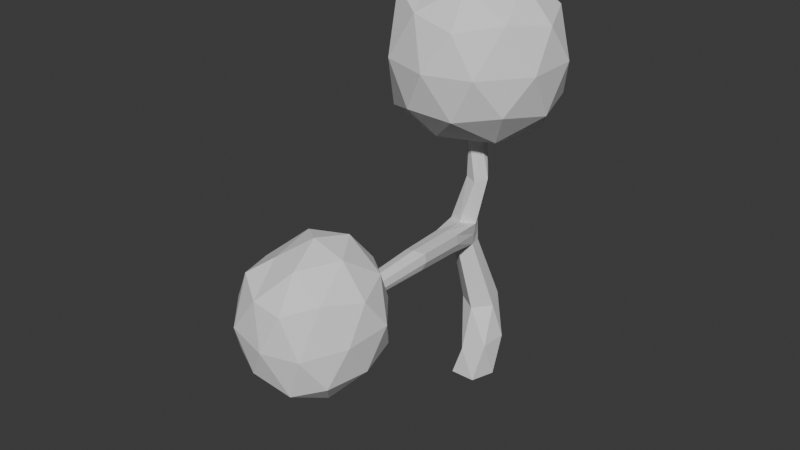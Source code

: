 # Source: tree_attempt.blend  (saved by Blender 4.0.36; exported with 4.5.12 LTS)
import bpy
from mathutils import Matrix  # noqa: F401  (used for matrix-valued properties, if any)

bpy.ops.wm.read_factory_settings(use_empty=True)
scene = bpy.context.scene
scene.name = 'Scene'

# ---- collections
col_collection = bpy.data.collections.new('Collection'); scene.collection.children.link(col_collection)

# ---- world
world_world = bpy.data.worlds.new('World'); scene.world = world_world
world_world.use_nodes = True; world_world.node_tree.nodes.clear()
_N = world_world.node_tree.nodes; _L = world_world.node_tree.links
n0 = _N.new('ShaderNodeOutputWorld'); n0.name = 'World Output'; n0.location = (300, 300)
n1 = _N.new('ShaderNodeBackground'); n1.name = 'Background'; n1.location = (10, 300)
n1.inputs[0].default_value = (0.05088, 0.05088, 0.05088, 1.0)
_L.new(n1.outputs[0], n0.inputs[0])
n0.is_active_output = True
world_world.color = (0.05088, 0.05088, 0.05088)
world_world.use_sun_shadow = False
world_world.sun_shadow_jitter_overblur = 0.0

# ---- meshes
me_icosphere = bpy.data.meshes.new('Icosphere')
me_icosphere.from_pydata([(0.03344, 0.03846, 3.063), (0.695, -0.5257, 3.633), (-0.2893, -0.8782, 3.606), (-0.9073, -0.02757, 3.606), (-0.2764, 0.8506, 3.64), (0.7525, 0.538, 3.636), (0.2478, -0.8506, 4.528), (-0.7054, -0.5257, 4.807), (-0.6833, 0.4844, 4.561), (0.3141, 0.7822, 4.581), (0.8944, 0.0, 4.534), (0.0, 0.0, 5.087), (-0.1714, -0.519, 3.213), (0.4484, -0.2825, 3.22), (0.2431, -0.809, 3.557), (0.8737, 0.02656, 3.545), (0.5208, 0.4188, 3.169), (-0.5346, -0.01904, 3.213), (-0.725, -0.5787, 3.466), (-0.1394, 0.5266, 3.22), (-0.6882, 0.5, 3.561), (0.284, 0.8188, 3.558), (0.9313, -0.309, 4.082), (0.9483, 0.2913, 4.1), (-0.01977, -1.0, 4.082), (0.5061, -0.809, 4.069), (-0.9569, -0.3255, 4.095), (-0.5935, -0.8253, 4.095), (-0.5599, 0.7805, 4.105), (-0.9511, 0.309, 4.087), (0.5762, 0.7357, 4.143), (0.02809, 0.9506, 4.121), (0.6684, -0.5, 4.608), (-0.261, -0.809, 4.641), (-0.8488, -3.801e-09, 4.641), (-0.1477, 0.6911, 4.689), (0.6854, 0.4823, 4.626), (0.1625, -0.5, 4.938), (0.5257, 0.0, 4.938), (-0.4234, -0.309, 4.966), (-0.3975, 0.2805, 4.956), (0.1903, 0.4715, 4.956), (-0.1152, 0.3221, 0.9697), (0.07849, 0.3131, 0.4011), (0.0548, 0.259, -0.0061), (-0.01846, -0.1145, 3.12), (0.3012, 0.08015, -0.0061), (-0.1146, -0.01782, 3.12), (0.2072, -0.2095, -0.0061), (-0.05235, 0.1035, 3.12), (-0.09727, -0.2096, -0.0061), (0.08221, 0.08176, 3.12), (-0.1915, 0.07995, -0.0061), (0.1032, -0.05293, 3.12), (-0.1948, 0.07263, 1.896), (-0.07292, -0.06403, 2.607), (-0.0661, 0.08955, 2.647), (-0.002708, 0.0875, 1.891), (0.1448, 0.3425, 0.9737), (0.3273, 0.2067, 0.4911), (0.08629, 0.1276, 2.658), (0.0708, -0.085, 1.919), (0.2448, 0.1064, 0.9265), (0.2864, -0.09602, 0.4558), (0.1736, -0.001686, 2.623), (-0.2387, -0.1127, 1.926), (0.04674, -0.05987, 0.8932), (0.01237, -0.1742, 0.3546), (0.07524, -0.12, 2.591), (-0.1757, 0.07346, 0.9199), (-0.1162, 0.07336, 0.3176), (-0.2308, -0.1314, 2.057), (-0.2465, -0.09393, 1.795), (-0.1845, 0.08858, 1.768), (-0.2051, 0.05668, 2.025), (0.00554, 0.08516, 1.76), (-0.01096, 0.08984, 2.022), (0.06043, -0.09643, 1.784), (0.08117, -0.07358, 2.054), (-0.09452, -0.2037, 1.81), (-0.05186, -0.2118, 2.08), (-0.1088, -0.597, 2.016), (-0.07057, -0.6177, 2.127), (0.03673, -0.6516, 1.903), (0.1582, -0.5995, 1.913), (0.1918, -0.5581, 2.012), (0.06208, -0.6432, 2.164), (-0.084, -0.6107, 1.917), (0.1736, -0.5657, 2.124), (0.3252, -1.296, 2.142), (0.2978, -1.339, 2.058), (0.06179, -1.336, 2.147), (0.191, -1.392, 2.056), (0.09354, -1.353, 2.245), (0.2096, -1.373, 2.281), (0.08408, -1.353, 2.061), (0.3082, -1.299, 2.239), (0.3172, -1.99, 2.133), (0.293, -2.039, 2.074), (0.1076, -2.019, 2.147), (0.2087, -2.078, 2.079), (0.1336, -2.022, 2.226), (0.2277, -2.035, 2.251), (0.1226, -2.047, 2.083), (0.3043, -1.982, 2.211), (0.1128, -2.656, 2.277), (0.1776, -2.606, 2.227), (0.1706, -2.647, 2.173), (0.02462, -2.627, 2.251), (0.0994, -2.691, 2.219), (0.03197, -2.6, 2.311), (0.1262, -2.621, 2.335), (0.01727, -2.654, 2.191), (0.1847, -2.565, 2.281), (0.3509, -2.956, 1.531), (0.8538, -3.404, 1.891), (0.1343, -3.649, 1.895), (-0.4058, -3.036, 2.028), (0.1115, -2.357, 1.991), (0.9007, -2.595, 2.027), (0.5222, -3.654, 2.656), (-0.108, -3.448, 2.803), (-0.1753, -2.635, 2.764), (0.5643, -2.418, 2.77), (0.9878, -3.016, 2.7), (0.3551, -2.997, 3.14), (0.2259, -3.378, 1.606), (0.6758, -3.209, 1.619), (0.5536, -3.591, 1.78), (0.978, -2.993, 1.939), (0.7087, -2.681, 1.654), (-0.08736, -3.009, 1.685), (-0.2495, -3.445, 1.901), (0.2129, -2.583, 1.638), (-0.2021, -2.623, 1.945), (0.5311, -2.382, 1.937), (1.002, -3.258, 2.327), (1.048, -2.786, 2.373), (0.3457, -3.746, 2.253), (0.7104, -3.615, 2.232), (-0.4212, -3.283, 2.357), (-0.1018, -3.644, 2.299), (-0.09821, -2.426, 2.398), (-0.418, -2.787, 2.395), (0.7755, -2.45, 2.423), (0.3413, -2.303, 2.413), (0.7996, -3.401, 2.758), (0.2002, -3.645, 2.698), (-0.2677, -3.026, 2.752), (0.2155, -2.474, 2.876), (0.8495, -2.642, 2.784), (0.4751, -3.394, 2.996), (0.7154, -3.004, 3.033), (0.1074, -3.261, 2.963), (0.06961, -2.778, 3.052), (0.4671, -2.639, 3.071)], [], [(0, 13, 12), (1, 13, 15), (0, 12, 17), (0, 17, 19), (0, 19, 16), (1, 15, 22), (2, 14, 24), (3, 18, 26), (4, 20, 28), (5, 21, 30), (1, 22, 25), (2, 24, 27), (3, 26, 29), (4, 28, 31), (5, 30, 23), (6, 32, 37), (7, 33, 39), (8, 34, 40), (9, 35, 41), (10, 36, 38), (38, 41, 11), (38, 36, 41), (36, 9, 41), (41, 40, 11), (41, 35, 40), (35, 8, 40), (40, 39, 11), (40, 34, 39), (34, 7, 39), (39, 37, 11), (39, 33, 37), (33, 6, 37), (37, 38, 11), (37, 32, 38), (32, 10, 38), (23, 36, 10), (23, 30, 36), (30, 9, 36), (31, 35, 9), (31, 28, 35), (28, 8, 35), (29, 34, 8), (29, 26, 34), (26, 7, 34), (27, 33, 7), (27, 24, 33), (24, 6, 33), (25, 32, 6), (25, 22, 32), (22, 10, 32), (30, 31, 9), (30, 21, 31), (21, 4, 31), (28, 29, 8), (28, 20, 29), (20, 3, 29), (26, 27, 7), (26, 18, 27), (18, 2, 27), (24, 25, 6), (24, 14, 25), (14, 1, 25), (22, 23, 10), (22, 15, 23), (15, 5, 23), (16, 21, 5), (16, 19, 21), (19, 4, 21), (19, 20, 4), (19, 17, 20), (17, 3, 20), (17, 18, 3), (17, 12, 18), (12, 2, 18), (15, 16, 5), (15, 13, 16), (13, 0, 16), (12, 14, 2), (12, 13, 14), (13, 1, 14), (66, 77, 79, 69), (42, 72, 73, 58), (55, 45, 47, 56), (48, 63, 67, 50), (80, 68, 55, 71), (56, 47, 49, 60), (67, 66, 69, 70), (70, 69, 42, 43), (60, 49, 51, 64), (47, 45, 53, 51, 49), (52, 70, 43, 44), (64, 51, 53, 68), (71, 74, 54, 65), (50, 67, 70, 52), (68, 53, 45, 55), (44, 46, 48, 50, 52), (63, 62, 66, 67), (78, 64, 68, 80), (62, 75, 77, 66), (46, 59, 63, 48), (59, 58, 62, 63), (74, 56, 60, 76), (76, 60, 64, 78), (44, 43, 59, 46), (43, 42, 58, 59), (58, 73, 75, 62), (69, 79, 72, 42), (71, 65, 81, 82), (80, 71, 82, 86), (57, 61, 77, 75), (54, 57, 75, 73), (65, 54, 73, 72), (71, 55, 56, 74), (74, 76, 57, 54), (76, 78, 61, 57), (72, 79, 83, 87), (78, 80, 86, 88), (87, 83, 92, 95), (88, 86, 94, 96), (84, 85, 89, 90), (81, 87, 95, 91), (77, 61, 85, 84), (79, 77, 84, 83), (61, 78, 88, 85), (65, 72, 87, 81), (90, 89, 97, 98), (91, 95, 103, 99), (89, 96, 104, 97), (92, 90, 98, 100), (86, 82, 93, 94), (83, 84, 90, 92), (82, 81, 91, 93), (85, 88, 96, 89), (103, 100, 109, 112), (104, 102, 111, 113), (98, 97, 106, 107), (99, 103, 112, 108), (96, 94, 102, 104), (95, 92, 100, 103), (94, 93, 101, 102), (93, 91, 99, 101), (105, 108, 112, 109), (106, 105, 109, 107), (113, 111, 105, 106), (111, 110, 108, 105), (102, 101, 110, 111), (101, 99, 108, 110), (100, 98, 107, 109), (97, 104, 113, 106), (114, 127, 126), (115, 127, 129), (114, 126, 131), (114, 131, 133), (114, 133, 130), (115, 129, 136), (116, 128, 138), (117, 132, 140), (118, 134, 142), (119, 135, 144), (115, 136, 139), (116, 138, 141), (117, 140, 143), (118, 142, 145), (119, 144, 137), (120, 146, 151), (121, 147, 153), (122, 148, 154), (123, 149, 155), (124, 150, 152), (152, 155, 125), (152, 150, 155), (150, 123, 155), (155, 154, 125), (155, 149, 154), (149, 122, 154), (154, 153, 125), (154, 148, 153), (148, 121, 153), (153, 151, 125), (153, 147, 151), (147, 120, 151), (151, 152, 125), (151, 146, 152), (146, 124, 152), (137, 150, 124), (137, 144, 150), (144, 123, 150), (145, 149, 123), (145, 142, 149), (142, 122, 149), (143, 148, 122), (143, 140, 148), (140, 121, 148), (141, 147, 121), (141, 138, 147), (138, 120, 147), (139, 146, 120), (139, 136, 146), (136, 124, 146), (144, 145, 123), (144, 135, 145), (135, 118, 145), (142, 143, 122), (142, 134, 143), (134, 117, 143), (140, 141, 121), (140, 132, 141), (132, 116, 141), (138, 139, 120), (138, 128, 139), (128, 115, 139), (136, 137, 124), (136, 129, 137), (129, 119, 137), (130, 135, 119), (130, 133, 135), (133, 118, 135), (133, 134, 118), (133, 131, 134), (131, 117, 134), (131, 132, 117), (131, 126, 132), (126, 116, 132), (129, 130, 119), (129, 127, 130), (127, 114, 130), (126, 128, 116), (126, 127, 128), (127, 115, 128)])
_uv = me_icosphere.uv_layers.new(name='UVMap')
_uv.uv.foreach_set('vector', [0.1818, 0.0, 0.2273, 0.07873, 0.1364, 0.07873, 0.2727, 0.1575, 0.3182, 0.07873, 0.3636, 0.1575, 0.9091, 0.0, 0.9545, 0.07873, 0.8636, 0.07873, 0.7273, 0.0, 0.7727, 0.07873, 0.6818, 0.07873, 0.5455, 0.0, 0.5909, 0.07873, 0.5, 0.07873, 0.2727, 0.1575, 0.3636, 0.1575, 0.3182, 0.2362, 0.09091, 0.1575, 0.1818, 0.1575, 0.1364, 0.2362, 0.8182, 0.1575, 0.9091, 0.1575, 0.8636, 0.2362, 0.6364, 0.1575, 0.7273, 0.1575, 0.6818, 0.2362, 0.4545, 0.1575, 0.5455, 0.1575, 0.5, 0.2362, 0.2727, 0.1575, 0.3182, 0.2362, 0.2273, 0.2362, 0.09091, 0.1575, 0.1364, 0.2362, 0.04546, 0.2362, 0.8182, 0.1575, 0.8636, 0.2362, 0.7727, 0.2362, 0.6364, 0.1575, 0.6818, 0.2362, 0.5909, 0.2362, 0.4545, 0.1575, 0.5, 0.2362, 0.4091, 0.2362, 0.1818, 0.3149, 0.2727, 0.3149, 0.2273, 0.3937, 0.0, 0.3149, 0.09091, 0.3149, 0.04546, 0.3937, 0.7273, 0.3149, 0.8182, 0.3149, 0.7727, 0.3937, 0.5455, 0.3149, 0.6364, 0.3149, 0.5909, 0.3937, 0.3636, 0.3149, 0.4545, 0.3149, 0.4091, 0.3937, 0.4091, 0.3937, 0.5, 0.3937, 0.4545, 0.4724, 0.4091, 0.3937, 0.4545, 0.3149, 0.5, 0.3937, 0.4545, 0.3149, 0.5455, 0.3149, 0.5, 0.3937, 0.5909, 0.3937, 0.6818, 0.3937, 0.6364, 0.4724, 0.5909, 0.3937, 0.6364, 0.3149, 0.6818, 0.3937, 0.6364, 0.3149, 0.7273, 0.3149, 0.6818, 0.3937, 0.7727, 0.3937, 0.8636, 0.3937, 0.8182, 0.4724, 0.7727, 0.3937, 0.8182, 0.3149, 0.8636, 0.3937, 0.8182, 0.3149, 0.9091, 0.3149, 0.8636, 0.3937, 0.04546, 0.3937, 0.1364, 0.3937, 0.09091, 0.4724, 0.04546, 0.3937, 0.09091, 0.3149, 0.1364, 0.3937, 0.09091, 0.3149, 0.1818, 0.3149, 0.1364, 0.3937, 0.2273, 0.3937, 0.3182, 0.3937, 0.2727, 0.4724, 0.2273, 0.3937, 0.2727, 0.3149, 0.3182, 0.3937, 0.2727, 0.3149, 0.3636, 0.3149, 0.3182, 0.3937, 0.4091, 0.2362, 0.4545, 0.3149, 0.3636, 0.3149, 0.4091, 0.2362, 0.5, 0.2362, 0.4545, 0.3149, 0.5, 0.2362, 0.5455, 0.3149, 0.4545, 0.3149, 0.5909, 0.2362, 0.6364, 0.3149, 0.5455, 0.3149, 0.5909, 0.2362, 0.6818, 0.2362, 0.6364, 0.3149, 0.6818, 0.2362, 0.7273, 0.3149, 0.6364, 0.3149, 0.7727, 0.2362, 0.8182, 0.3149, 0.7273, 0.3149, 0.7727, 0.2362, 0.8636, 0.2362, 0.8182, 0.3149, 0.8636, 0.2362, 0.9091, 0.3149, 0.8182, 0.3149, 0.04546, 0.2362, 0.09091, 0.3149, 0.0, 0.3149, 0.04546, 0.2362, 0.1364, 0.2362, 0.09091, 0.3149, 0.1364, 0.2362, 0.1818, 0.3149, 0.09091, 0.3149, 0.2273, 0.2362, 0.2727, 0.3149, 0.1818, 0.3149, 0.2273, 0.2362, 0.3182, 0.2362, 0.2727, 0.3149, 0.3182, 0.2362, 0.3636, 0.3149, 0.2727, 0.3149, 0.5, 0.2362, 0.5909, 0.2362, 0.5455, 0.3149, 0.5, 0.2362, 0.5455, 0.1575, 0.5909, 0.2362, 0.5455, 0.1575, 0.6364, 0.1575, 0.5909, 0.2362, 0.6818, 0.2362, 0.7727, 0.2362, 0.7273, 0.3149, 0.6818, 0.2362, 0.7273, 0.1575, 0.7727, 0.2362, 0.7273, 0.1575, 0.8182, 0.1575, 0.7727, 0.2362, 0.8636, 0.2362, 0.9545, 0.2362, 0.9091, 0.3149, 0.8636, 0.2362, 0.9091, 0.1575, 0.9545, 0.2362, 0.9091, 0.1575, 1.0, 0.1575, 0.9545, 0.2362, 0.1364, 0.2362, 0.2273, 0.2362, 0.1818, 0.3149, 0.1364, 0.2362, 0.1818, 0.1575, 0.2273, 0.2362, 0.1818, 0.1575, 0.2727, 0.1575, 0.2273, 0.2362, 0.3182, 0.2362, 0.4091, 0.2362, 0.3636, 0.3149, 0.3182, 0.2362, 0.3636, 0.1575, 0.4091, 0.2362, 0.3636, 0.1575, 0.4545, 0.1575, 0.4091, 0.2362, 0.5, 0.07873, 0.5455, 0.1575, 0.4545, 0.1575, 0.5, 0.07873, 0.5909, 0.07873, 0.5455, 0.1575, 0.5909, 0.07873, 0.6364, 0.1575, 0.5455, 0.1575, 0.6818, 0.07873, 0.7273, 0.1575, 0.6364, 0.1575, 0.6818, 0.07873, 0.7727, 0.07873, 0.7273, 0.1575, 0.7727, 0.07873, 0.8182, 0.1575, 0.7273, 0.1575, 0.8636, 0.07873, 0.9091, 0.1575, 0.8182, 0.1575, 0.8636, 0.07873, 0.9545, 0.07873, 0.9091, 0.1575, 0.9545, 0.07873, 1.0, 0.1575, 0.9091, 0.1575, 0.3636, 0.1575, 0.4091, 0.07873, 0.4545, 0.1575, 0.3636, 0.1575, 0.3182, 0.07873, 0.4091, 0.07873, 0.3182, 0.07873, 0.3636, 0.0, 0.4091, 0.07873, 0.1364, 0.07873, 0.1818, 0.1575, 0.09091, 0.1575, 0.1364, 0.07873, 0.2273, 0.07873, 0.1818, 0.1575, 0.2273, 0.07873, 0.2727, 0.1575, 0.1818, 0.1575, 0.4, 0.7, 0.4, 0.7864, 0.2, 0.7864, 0.2, 0.7, 1.0, 0.7, 1.0, 0.7865, 0.8, 0.7867, 0.8, 0.7, 1.0, 0.9, 1.0, 1.0, 0.8, 1.0, 0.8, 0.9, 0.6, 0.5, 0.6, 0.6, 0.4, 0.6, 0.4, 0.5, 0.2, 0.8201, 0.2, 0.9, 2.98e-08, 0.9, 2.98e-08, 0.8193, 0.8, 0.9, 0.8, 1.0, 0.6, 1.0, 0.6, 0.9, 0.4, 0.6, 0.4, 0.7, 0.2, 0.7, 0.2, 0.6, 0.2, 0.6, 0.2, 0.7, 2.98e-08, 0.7, 2.98e-08, 0.6, 0.6, 0.9, 0.6, 1.0, 0.4, 1.0, 0.4, 0.9, 0.4783, 0.3242, 0.25, 0.49, 0.02175, 0.3242, 0.1089, 0.05584, 0.3911, 0.05584, 0.2, 0.5, 0.2, 0.6, 2.98e-08, 0.6, 2.98e-08, 0.5, 0.4, 0.9, 0.4, 1.0, 0.2, 1.0, 0.2, 0.9, 1.0, 0.8193, 0.8, 0.8177, 0.8, 0.8022, 1.0, 0.8029, 0.4, 0.5, 0.4, 0.6, 0.2, 0.6, 0.2, 0.5, 0.2, 0.9, 0.2, 1.0, 2.98e-08, 1.0, 2.98e-08, 0.9, 0.75, 0.49, 0.9783, 0.3242, 0.8911, 0.05584, 0.6089, 0.05584, 0.5217, 0.3242, 0.6, 0.6, 0.6, 0.7, 0.4, 0.7, 0.4, 0.6, 0.4, 0.8188, 0.4, 0.9, 0.2, 0.9, 0.2, 0.8201, 0.6, 0.7, 0.6, 0.7866, 0.4, 0.7864, 0.4, 0.7, 0.8, 0.5, 0.8, 0.6, 0.6, 0.6, 0.6, 0.5, 0.8, 0.6, 0.8, 0.7, 0.6, 0.7, 0.6, 0.6, 0.8, 0.8177, 0.8, 0.9, 0.6, 0.9, 0.6, 0.8174, 0.6, 0.8174, 0.6, 0.9, 0.4, 0.9, 0.4, 0.8188, 1.0, 0.5, 1.0, 0.6, 0.8, 0.6, 0.8, 0.5, 1.0, 0.6, 1.0, 0.7, 0.8, 0.7, 0.8, 0.6, 0.8, 0.7, 0.8, 0.7867, 0.6, 0.7866, 0.6, 0.7, 0.2, 0.7, 0.2, 0.7864, 2.98e-08, 0.7865, 2.98e-08, 0.7, 1.0, 0.8193, 1.0, 0.8029, 1.0, 0.8029, 1.0, 0.8193, 0.2, 0.8201, 2.98e-08, 0.8193, 2.98e-08, 0.8193, 0.2, 0.8201, 0.6, 0.802, 0.4, 0.8026, 0.4, 0.7864, 0.6, 0.7866, 0.8, 0.8022, 0.6, 0.802, 0.6, 0.7866, 0.8, 0.7867, 1.0, 0.8029, 0.8, 0.8022, 0.8, 0.7867, 1.0, 0.7865, 1.0, 0.8193, 1.0, 0.9, 0.8, 0.9, 0.8, 0.8177, 0.8, 0.8177, 0.6, 0.8174, 0.6, 0.802, 0.8, 0.8022, 0.6, 0.8174, 0.4, 0.8188, 0.4, 0.8026, 0.6, 0.802, 2.98e-08, 0.7865, 0.2, 0.7864, 0.2, 0.7864, 2.98e-08, 0.7865, 0.4, 0.8188, 0.2, 0.8201, 0.2, 0.8201, 0.4, 0.8188, 2.98e-08, 0.7865, 0.2, 0.7864, 0.2, 0.7864, 2.98e-08, 0.7865, 0.4, 0.8188, 0.2, 0.8201, 0.2, 0.8201, 0.4, 0.8188, 0.4, 0.7864, 0.4, 0.8026, 0.4, 0.8026, 0.4, 0.7864, 1.0, 0.8029, 1.0, 0.7865, 1.0, 0.7865, 1.0, 0.8029, 0.4, 0.7864, 0.4, 0.8026, 0.4, 0.8026, 0.4, 0.7864, 0.2, 0.7864, 0.4, 0.7864, 0.4, 0.7864, 0.2, 0.7864, 0.4, 0.8026, 0.4, 0.8188, 0.4, 0.8188, 0.4, 0.8026, 1.0, 0.8029, 1.0, 0.7865, 1.0, 0.7865, 1.0, 0.8029, 0.4, 0.7864, 0.4, 0.8026, 0.4, 0.8026, 0.4, 0.7864, 1.0, 0.8029, 1.0, 0.7865, 1.0, 0.7865, 1.0, 0.8029, 0.4, 0.8026, 0.4, 0.8188, 0.4, 0.8188, 0.4, 0.8026, 0.2, 0.7864, 0.4, 0.7864, 0.4, 0.7864, 0.2, 0.7864, 0.2, 0.8201, 2.98e-08, 0.8193, 2.98e-08, 0.8193, 0.2, 0.8201, 0.2, 0.7864, 0.4, 0.7864, 0.4, 0.7864, 0.2, 0.7864, 1.0, 0.8193, 1.0, 0.8029, 1.0, 0.8029, 1.0, 0.8193, 0.4, 0.8026, 0.4, 0.8188, 0.4, 0.8188, 0.4, 0.8026, 2.98e-08, 0.7865, 0.2, 0.7864, 0.2, 0.7864, 2.98e-08, 0.7865, 0.4, 0.8188, 0.2, 0.8201, 0.2, 0.8201, 0.4, 0.8188, 0.4, 0.7864, 0.4, 0.8026, 0.4, 0.8026, 0.4, 0.7864, 1.0, 0.8029, 1.0, 0.7865, 1.0, 0.7865, 1.0, 0.8029, 0.4, 0.8188, 0.2, 0.8201, 0.2, 0.8201, 0.4, 0.8188, 2.98e-08, 0.7865, 0.2, 0.7864, 0.2, 0.7864, 2.98e-08, 0.7865, 0.2, 0.8201, 2.98e-08, 0.8193, 2.98e-08, 0.8193, 0.2, 0.8201, 1.0, 0.8193, 1.0, 0.8029, 1.0, 0.8029, 1.0, 0.8193, 0.2, 0.8033, 2.98e-08, 0.8029, 2.98e-08, 0.7865, 0.2, 0.7864, 0.4, 0.8026, 0.2, 0.8033, 0.2, 0.7864, 0.4, 0.7864, 0.4, 0.8188, 0.2, 0.8201, 0.2, 0.8033, 0.4, 0.8026, 0.2, 0.8201, 2.98e-08, 0.8193, 2.98e-08, 0.8029, 0.2, 0.8033, 0.2, 0.8201, 2.98e-08, 0.8193, 2.98e-08, 0.8193, 0.2, 0.8201, 1.0, 0.8193, 1.0, 0.8029, 1.0, 0.8029, 1.0, 0.8193, 0.2, 0.7864, 0.4, 0.7864, 0.4, 0.7864, 0.2, 0.7864, 0.4, 0.8026, 0.4, 0.8188, 0.4, 0.8188, 0.4, 0.8026, 0.1818, 0.0, 0.2273, 0.07873, 0.1364, 0.07873, 0.2727, 0.1575, 0.3182, 0.07873, 0.3636, 0.1575, 0.9091, 0.0, 0.9545, 0.07873, 0.8636, 0.07873, 0.7273, 0.0, 0.7727, 0.07873, 0.6818, 0.07873, 0.5455, 0.0, 0.5909, 0.07873, 0.5, 0.07873, 0.2727, 0.1575, 0.3636, 0.1575, 0.3182, 0.2362, 0.09091, 0.1575, 0.1818, 0.1575, 0.1364, 0.2362, 0.8182, 0.1575, 0.9091, 0.1575, 0.8636, 0.2362, 0.6364, 0.1575, 0.7273, 0.1575, 0.6818, 0.2362, 0.4545, 0.1575, 0.5455, 0.1575, 0.5, 0.2362, 0.2727, 0.1575, 0.3182, 0.2362, 0.2273, 0.2362, 0.09091, 0.1575, 0.1364, 0.2362, 0.04546, 0.2362, 0.8182, 0.1575, 0.8636, 0.2362, 0.7727, 0.2362, 0.6364, 0.1575, 0.6818, 0.2362, 0.5909, 0.2362, 0.4545, 0.1575, 0.5, 0.2362, 0.4091, 0.2362, 0.1818, 0.3149, 0.2727, 0.3149, 0.2273, 0.3937, 0.0, 0.3149, 0.09091, 0.3149, 0.04546, 0.3937, 0.7273, 0.3149, 0.8182, 0.3149, 0.7727, 0.3937, 0.5455, 0.3149, 0.6364, 0.3149, 0.5909, 0.3937, 0.3636, 0.3149, 0.4545, 0.3149, 0.4091, 0.3937, 0.4091, 0.3937, 0.5, 0.3937, 0.4545, 0.4724, 0.4091, 0.3937, 0.4545, 0.3149, 0.5, 0.3937, 0.4545, 0.3149, 0.5455, 0.3149, 0.5, 0.3937, 0.5909, 0.3937, 0.6818, 0.3937, 0.6364, 0.4724, 0.5909, 0.3937, 0.6364, 0.3149, 0.6818, 0.3937, 0.6364, 0.3149, 0.7273, 0.3149, 0.6818, 0.3937, 0.7727, 0.3937, 0.8636, 0.3937, 0.8182, 0.4724, 0.7727, 0.3937, 0.8182, 0.3149, 0.8636, 0.3937, 0.8182, 0.3149, 0.9091, 0.3149, 0.8636, 0.3937, 0.04546, 0.3937, 0.1364, 0.3937, 0.09091, 0.4724, 0.04546, 0.3937, 0.09091, 0.3149, 0.1364, 0.3937, 0.09091, 0.3149, 0.1818, 0.3149, 0.1364, 0.3937, 0.2273, 0.3937, 0.3182, 0.3937, 0.2727, 0.4724, 0.2273, 0.3937, 0.2727, 0.3149, 0.3182, 0.3937, 0.2727, 0.3149, 0.3636, 0.3149, 0.3182, 0.3937, 0.4091, 0.2362, 0.4545, 0.3149, 0.3636, 0.3149, 0.4091, 0.2362, 0.5, 0.2362, 0.4545, 0.3149, 0.5, 0.2362, 0.5455, 0.3149, 0.4545, 0.3149, 0.5909, 0.2362, 0.6364, 0.3149, 0.5455, 0.3149, 0.5909, 0.2362, 0.6818, 0.2362, 0.6364, 0.3149, 0.6818, 0.2362, 0.7273, 0.3149, 0.6364, 0.3149, 0.7727, 0.2362, 0.8182, 0.3149, 0.7273, 0.3149, 0.7727, 0.2362, 0.8636, 0.2362, 0.8182, 0.3149, 0.8636, 0.2362, 0.9091, 0.3149, 0.8182, 0.3149, 0.04546, 0.2362, 0.09091, 0.3149, 0.0, 0.3149, 0.04546, 0.2362, 0.1364, 0.2362, 0.09091, 0.3149, 0.1364, 0.2362, 0.1818, 0.3149, 0.09091, 0.3149, 0.2273, 0.2362, 0.2727, 0.3149, 0.1818, 0.3149, 0.2273, 0.2362, 0.3182, 0.2362, 0.2727, 0.3149, 0.3182, 0.2362, 0.3636, 0.3149, 0.2727, 0.3149, 0.5, 0.2362, 0.5909, 0.2362, 0.5455, 0.3149, 0.5, 0.2362, 0.5455, 0.1575, 0.5909, 0.2362, 0.5455, 0.1575, 0.6364, 0.1575, 0.5909, 0.2362, 0.6818, 0.2362, 0.7727, 0.2362, 0.7273, 0.3149, 0.6818, 0.2362, 0.7273, 0.1575, 0.7727, 0.2362, 0.7273, 0.1575, 0.8182, 0.1575, 0.7727, 0.2362, 0.8636, 0.2362, 0.9545, 0.2362, 0.9091, 0.3149, 0.8636, 0.2362, 0.9091, 0.1575, 0.9545, 0.2362, 0.9091, 0.1575, 1.0, 0.1575, 0.9545, 0.2362, 0.1364, 0.2362, 0.2273, 0.2362, 0.1818, 0.3149, 0.1364, 0.2362, 0.1818, 0.1575, 0.2273, 0.2362, 0.1818, 0.1575, 0.2727, 0.1575, 0.2273, 0.2362, 0.3182, 0.2362, 0.4091, 0.2362, 0.3636, 0.3149, 0.3182, 0.2362, 0.3636, 0.1575, 0.4091, 0.2362, 0.3636, 0.1575, 0.4545, 0.1575, 0.4091, 0.2362, 0.5, 0.07873, 0.5455, 0.1575, 0.4545, 0.1575, 0.5, 0.07873, 0.5909, 0.07873, 0.5455, 0.1575, 0.5909, 0.07873, 0.6364, 0.1575, 0.5455, 0.1575, 0.6818, 0.07873, 0.7273, 0.1575, 0.6364, 0.1575, 0.6818, 0.07873, 0.7727, 0.07873, 0.7273, 0.1575, 0.7727, 0.07873, 0.8182, 0.1575, 0.7273, 0.1575, 0.8636, 0.07873, 0.9091, 0.1575, 0.8182, 0.1575, 0.8636, 0.07873, 0.9545, 0.07873, 0.9091, 0.1575, 0.9545, 0.07873, 1.0, 0.1575, 0.9091, 0.1575, 0.3636, 0.1575, 0.4091, 0.07873, 0.4545, 0.1575, 0.3636, 0.1575, 0.3182, 0.07873, 0.4091, 0.07873, 0.3182, 0.07873, 0.3636, 0.0, 0.4091, 0.07873, 0.1364, 0.07873, 0.1818, 0.1575, 0.09091, 0.1575, 0.1364, 0.07873, 0.2273, 0.07873, 0.1818, 0.1575, 0.2273, 0.07873, 0.2727, 0.1575, 0.1818, 0.1575])
me_icosphere.update()

# ---- objects
ob_icosphere = bpy.data.objects.new('Icosphere', me_icosphere)

# ---- transforms, parenting, visibility, modifiers, constraints
ob_icosphere.location = (0.0, 0.0, 0.0)

# ---- collection membership
col_collection.objects.link(ob_icosphere)

# ---- scene / render settings (as saved in the file)
scene.frame_start = 1; scene.frame_end = 250; scene.frame_set(1)
scene.render.engine = 'BLENDER_EEVEE_NEXT'
scene.cycles.sampling_pattern = 'TABULATED_SOBOL'
bpy.context.view_layer.update()

# ---- added for rendering (the .blend has no active camera and no usable light): camera, sun
cam_auto = bpy.data.cameras.new('AutoCamera')
cam_auto.lens = 50.0
cam_auto.sensor_width = 36.0
cam_auto.clip_end = 1000.0
ob_auto_camera = bpy.data.objects.new('AutoCamera', cam_auto)
scene.collection.objects.link(ob_auto_camera)
ob_auto_camera.location = (6.71865, -9.40501, 7.87868)
ob_auto_camera.rotation_euler = (1.09748, -7.21219e-08, 0.694738)
scene.camera = ob_auto_camera
light_auto_sun = bpy.data.lights.new('AutoSun', 'SUN')
light_auto_sun.energy = 3.0
light_auto_sun.angle = 0.0523599
ob_auto_sun = bpy.data.objects.new('AutoSun', light_auto_sun)
scene.collection.objects.link(ob_auto_sun)
ob_auto_sun.rotation_euler = (0.872665, 0.174533, 0.523599)
bpy.context.view_layer.update()
